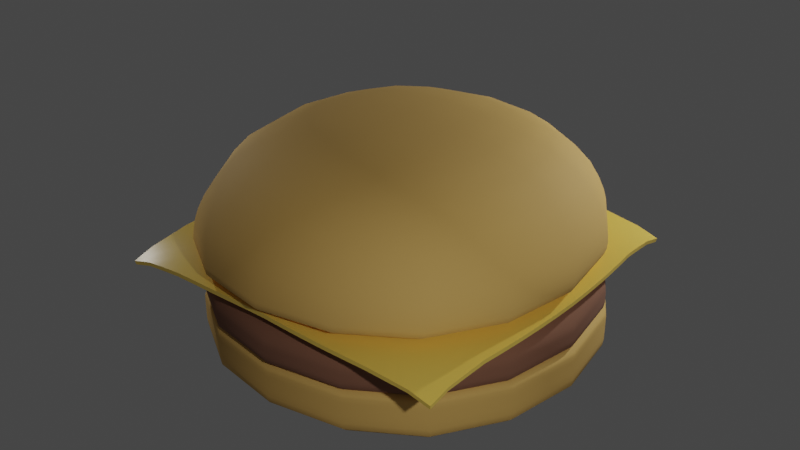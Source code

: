 # Source: untitled.blend  (saved by Blender 3.4.6; exported with 4.5.12 LTS)
import bpy
from mathutils import Matrix  # noqa: F401  (used for matrix-valued properties, if any)

bpy.ops.wm.read_factory_settings(use_empty=True)
scene = bpy.context.scene
scene.name = 'Scene'

# ---- collections
col_collection = bpy.data.collections.new('Collection'); scene.collection.children.link(col_collection)

# ---- materials (node trees are filled in below, after node groups)
mat_bunmaterial = bpy.data.materials.new('bunMaterial')
mat_bunmaterial.use_transparent_shadow = False
mat_meatmaterial = bpy.data.materials.new('meatMaterial')
mat_meatmaterial.use_transparent_shadow = False
mat_cheesematerial = bpy.data.materials.new('cheeseMaterial')
mat_cheesematerial.use_transparent_shadow = False
mat_bunmaterial_001 = bpy.data.materials.new('bunMaterial.001')
mat_bunmaterial_001.use_transparent_shadow = False

# ---- node groups
ng_auto_smooth = bpy.data.node_groups.new('Auto Smooth', 'GeometryNodeTree')
_s = ng_auto_smooth.interface.new_socket(name='Geometry', in_out='OUTPUT', socket_type='NodeSocketGeometry')
_s = ng_auto_smooth.interface.new_socket(name='Geometry', in_out='INPUT', socket_type='NodeSocketGeometry')
_s = ng_auto_smooth.interface.new_socket(name='Angle', in_out='INPUT', socket_type='NodeSocketFloat')
_s.subtype = 'ANGLE'
_s.min_value = 0.0
_s.max_value = 3.142
ng_auto_smooth.is_modifier = True
_N = ng_auto_smooth.nodes; _L = ng_auto_smooth.links
n0 = _N.new('NodeGroupOutput'); n0.name = 'Group Output'; n0.location = (480, -100)
n1 = _N.new('NodeGroupInput'); n1.name = 'Group Input'; n1.location = (-420, -300)
n2 = _N.new('NodeGroupInput'); n2.name = 'Group Input.001'; n2.location = (-60, -100)
n3 = _N.new('GeometryNodeSetShadeSmooth'); n3.name = 'Set Shade Smooth'; n3.location = (120, -100)
n3.domain = 'EDGE'
n4 = _N.new('GeometryNodeSetShadeSmooth'); n4.name = 'Set Shade Smooth.001'; n4.location = (300, -100)
n5 = _N.new('GeometryNodeInputMeshEdgeAngle'); n5.name = 'Edge Angle'; n5.location = (-420, -220)
n6 = _N.new('GeometryNodeInputEdgeSmooth'); n6.name = 'Is Edge Smooth'; n6.location = (-60, -160)
n7 = _N.new('GeometryNodeInputShadeSmooth'); n7.name = 'Is Face Smooth'; n7.location = (-240, -340)
n8 = _N.new('FunctionNodeBooleanMath'); n8.name = 'Boolean Math'; n8.location = (-60, -220)
n9 = _N.new('FunctionNodeCompare'); n9.name = 'Compare'; n9.location = (-240, -180)
n9.operation = 'LESS_EQUAL'
_L.new(n5.outputs[0], n9.inputs[0])
_L.new(n4.outputs[0], n0.inputs[0])
_L.new(n1.outputs[1], n9.inputs[1])
_L.new(n9.outputs[0], n8.inputs[0])
_L.new(n7.outputs[0], n8.inputs[1])
_L.new(n2.outputs[0], n3.inputs[0])
_L.new(n6.outputs[0], n3.inputs[1])
_L.new(n3.outputs[0], n4.inputs[0])
_L.new(n8.outputs[0], n3.inputs[2])
n0.is_active_output = True

# ---- material node trees
mat_bunmaterial.use_nodes = True; mat_bunmaterial.node_tree.nodes.clear()
_N = mat_bunmaterial.node_tree.nodes; _L = mat_bunmaterial.node_tree.links
n0 = _N.new('ShaderNodeBsdfPrincipled'); n0.name = 'Principled BSDF'; n0.location = (10, 300)
n0.distribution = 'GGX'
n0.subsurface_method = 'RANDOM_WALK_SKIN'
n0.inputs[0].default_value = (0.7991, 0.4851, 0.1356, 1.0)
n0.inputs[2].default_value = 0.8
n0.inputs[3].default_value = 1.45
n0.inputs[27].default_value = (0.0, 0.0, 0.0, 1.0)
n0.inputs[28].default_value = 1.0
n1 = _N.new('ShaderNodeOutputMaterial'); n1.name = 'Material Output'; n1.location = (300, 300)
_L.new(n0.outputs[0], n1.inputs[0])
n1.is_active_output = True
mat_meatmaterial.use_nodes = True; mat_meatmaterial.node_tree.nodes.clear()
_N = mat_meatmaterial.node_tree.nodes; _L = mat_meatmaterial.node_tree.links
n0 = _N.new('ShaderNodeBsdfPrincipled'); n0.name = 'Principled BSDF'; n0.location = (10, 300)
n0.distribution = 'GGX'
n0.subsurface_method = 'RANDOM_WALK_SKIN'
n0.inputs[0].default_value = (0.2703, 0.1257, 0.07632, 1.0)
n0.inputs[2].default_value = 1.0
n0.inputs[3].default_value = 1.45
n0.inputs[27].default_value = (0.0, 0.0, 0.0, 1.0)
n0.inputs[28].default_value = 1.0
n1 = _N.new('ShaderNodeOutputMaterial'); n1.name = 'Material Output'; n1.location = (300, 300)
_L.new(n0.outputs[0], n1.inputs[0])
n1.is_active_output = True
mat_cheesematerial.use_nodes = True; mat_cheesematerial.node_tree.nodes.clear()
_N = mat_cheesematerial.node_tree.nodes; _L = mat_cheesematerial.node_tree.links
n0 = _N.new('ShaderNodeBsdfPrincipled'); n0.name = 'Principled BSDF'; n0.location = (10, 300)
n0.distribution = 'GGX'
n0.subsurface_method = 'RANDOM_WALK_SKIN'
n0.inputs[0].default_value = (1.0, 0.6868, 0.1194, 1.0)
n0.inputs[2].default_value = 0.3
n0.inputs[3].default_value = 1.45
n0.inputs[27].default_value = (0.0, 0.0, 0.0, 1.0)
n0.inputs[28].default_value = 1.0
n1 = _N.new('ShaderNodeOutputMaterial'); n1.name = 'Material Output'; n1.location = (300, 300)
_L.new(n0.outputs[0], n1.inputs[0])
n1.is_active_output = True
mat_bunmaterial_001.use_nodes = True; mat_bunmaterial_001.node_tree.nodes.clear()
_N = mat_bunmaterial_001.node_tree.nodes; _L = mat_bunmaterial_001.node_tree.links
n0 = _N.new('ShaderNodeBsdfPrincipled'); n0.name = 'Principled BSDF'; n0.location = (10, 300)
n0.distribution = 'GGX'
n0.subsurface_method = 'RANDOM_WALK_SKIN'
n0.inputs[0].default_value = (0.7991, 0.4851, 0.1356, 1.0)
n0.inputs[2].default_value = 0.8
n0.inputs[3].default_value = 1.45
n0.inputs[27].default_value = (0.0, 0.0, 0.0, 1.0)
n0.inputs[28].default_value = 1.0
n1 = _N.new('ShaderNodeOutputMaterial'); n1.name = 'Material Output'; n1.location = (300, 300)
_L.new(n0.outputs[0], n1.inputs[0])
n1.is_active_output = True

# ---- world
world_world = bpy.data.worlds.new('World'); scene.world = world_world
world_world.use_nodes = True; world_world.node_tree.nodes.clear()
_N = world_world.node_tree.nodes; _L = world_world.node_tree.links
n0 = _N.new('ShaderNodeOutputWorld'); n0.name = 'World Output'; n0.location = (300, 300)
n1 = _N.new('ShaderNodeBackground'); n1.name = 'Background'; n1.location = (10, 300)
n1.inputs[0].default_value = (0.05088, 0.05088, 0.05088, 1.0)
_L.new(n1.outputs[0], n0.inputs[0])
n0.is_active_output = True
world_world.color = (0.05088, 0.05088, 0.05088)
world_world.use_sun_shadow = False
world_world.sun_shadow_jitter_overblur = 0.0

# ---- lights
light_point_002 = bpy.data.lights.new('Point.002', 'POINT')
light_point_002.transmission_factor = 0.0
light_point_002.energy = 2000.0
light_point_002.shadow_soft_size = 0.25
light_point_002.shadow_maximum_resolution = 0.006
light_point_002.use_absolute_resolution = True
light_point = bpy.data.lights.new('Point', 'POINT')
light_point.transmission_factor = 0.0
light_point.energy = 3000.0
light_point.shadow_soft_size = 0.25
light_point.shadow_maximum_resolution = 0.006
light_point.use_absolute_resolution = True
light_point_001 = bpy.data.lights.new('Point.001', 'POINT')
light_point_001.transmission_factor = 0.0
light_point_001.energy = 1000.0
light_point_001.shadow_soft_size = 0.25
light_point_001.shadow_maximum_resolution = 0.006
light_point_001.use_absolute_resolution = True

# ---- meshes
me_cube_005 = bpy.data.meshes.new('Cube.005')
me_cube_005.from_pydata([(-5.044, -5.044, 0.07559), (-5.044, -5.044, 1.54), (-5.044, 5.044, 0.07559), (-5.044, 5.044, 1.54), (5.044, -5.044, 0.07559), (5.044, -5.044, 1.54), (5.044, 5.044, 0.07559), (5.044, 5.044, 1.54), (-5.044, -5.044, 1.473), (-5.044, 5.044, 1.473), (5.044, 5.044, 1.473), (5.044, -5.044, 1.473), (-5.044, 5.044, 0.7279), (5.044, 5.044, 0.7279), (5.044, -5.044, 0.7279), (-5.044, -5.044, 0.7279)], [], [(8, 1, 3, 9), (9, 3, 7, 10), (10, 7, 5, 11), (11, 5, 1, 8), (2, 6, 4, 0), (7, 3, 1, 5), (14, 11, 8, 15), (13, 10, 11, 14), (12, 9, 10, 13), (15, 8, 9, 12), (0, 15, 12, 2), (2, 12, 13, 6), (6, 13, 14, 4), (4, 14, 15, 0)])
me_cube_005.polygons.foreach_set('use_smooth', [True] * 14)
_uv = me_cube_005.uv_layers.new(name='UVMap')
_uv.uv.foreach_set('vector', [0.6192, 0.0, 0.625, 0.0, 0.625, 0.25, 0.6192, 0.25, 0.6192, 0.25, 0.625, 0.25, 0.625, 0.5, 0.6192, 0.5, 0.6192, 0.5, 0.625, 0.5, 0.625, 0.75, 0.6192, 0.75, 0.6192, 0.75, 0.625, 0.75, 0.625, 1.0, 0.6192, 1.0, 0.125, 0.5, 0.375, 0.5, 0.375, 0.75, 0.125, 0.75, 0.625, 0.5, 0.875, 0.5, 0.875, 0.75, 0.625, 0.75, 0.5118, 0.75, 0.6192, 0.75, 0.6192, 1.0, 0.5118, 1.0, 0.5118, 0.5, 0.6192, 0.5, 0.6192, 0.75, 0.5118, 0.75, 0.5118, 0.25, 0.6192, 0.25, 0.6192, 0.5, 0.5118, 0.5, 0.5118, 0.0, 0.6192, 0.0, 0.6192, 0.25, 0.5118, 0.25, 0.375, 0.0, 0.5118, 0.0, 0.5118, 0.25, 0.375, 0.25, 0.375, 0.25, 0.5118, 0.25, 0.5118, 0.5, 0.375, 0.5, 0.375, 0.5, 0.5118, 0.5, 0.5118, 0.75, 0.375, 0.75, 0.375, 0.75, 0.5118, 0.75, 0.5118, 1.0, 0.375, 1.0])
me_cube_005.materials.append(mat_bunmaterial)
me_cube_005.update()
me_cube_001 = bpy.data.meshes.new('Cube.001')
me_cube_001.from_pydata([(-5.013, -5.013, -3.188), (-5.013, -5.013, -1.297), (-5.013, 5.013, -3.188), (-5.013, 5.013, -1.297), (5.013, -5.013, -3.188), (5.013, -5.013, -1.297), (5.013, 5.013, -3.188), (5.013, 5.013, -1.297), (-5.013, -5.013, -2.357), (-5.013, 5.013, -2.357), (5.013, 5.013, -2.357), (5.013, -5.013, -2.357), (-5.013, 5.013, -2.262), (5.013, 5.013, -2.262), (5.013, -5.013, -2.262), (-5.013, -5.013, -2.262)], [], [(8, 1, 3, 9), (9, 3, 7, 10), (10, 7, 5, 11), (11, 5, 1, 8), (2, 6, 4, 0), (7, 3, 1, 5), (14, 11, 8, 15), (13, 10, 11, 14), (12, 9, 10, 13), (15, 8, 9, 12), (0, 15, 12, 2), (2, 12, 13, 6), (6, 13, 14, 4), (4, 14, 15, 0)])
me_cube_001.polygons.foreach_set('use_smooth', [True] * 14)
_uv = me_cube_001.uv_layers.new(name='UVMap')
_uv.uv.foreach_set('vector', [0.6192, 0.0, 0.625, 0.0, 0.625, 0.25, 0.6192, 0.25, 0.6192, 0.25, 0.625, 0.25, 0.625, 0.5, 0.6192, 0.5, 0.6192, 0.5, 0.625, 0.5, 0.625, 0.75, 0.6192, 0.75, 0.6192, 0.75, 0.625, 0.75, 0.625, 1.0, 0.6192, 1.0, 0.125, 0.5, 0.375, 0.5, 0.375, 0.75, 0.125, 0.75, 0.625, 0.5, 0.875, 0.5, 0.875, 0.75, 0.625, 0.75, 0.5118, 0.75, 0.6192, 0.75, 0.6192, 1.0, 0.5118, 1.0, 0.5118, 0.5, 0.6192, 0.5, 0.6192, 0.75, 0.5118, 0.75, 0.5118, 0.25, 0.6192, 0.25, 0.6192, 0.5, 0.5118, 0.5, 0.5118, 0.0, 0.6192, 0.0, 0.6192, 0.25, 0.5118, 0.25, 0.375, 0.0, 0.5118, 0.0, 0.5118, 0.25, 0.375, 0.25, 0.375, 0.25, 0.5118, 0.25, 0.5118, 0.5, 0.375, 0.5, 0.375, 0.5, 0.5118, 0.5, 0.5118, 0.75, 0.375, 0.75, 0.375, 0.75, 0.5118, 0.75, 0.5118, 1.0, 0.375, 1.0])
me_cube_001.materials.append(mat_meatmaterial)
me_cube_001.update()
me_plane_001 = bpy.data.meshes.new('Plane.001')
me_plane_001.from_pydata([(-4.473, -4.404, -0.6525), (4.177, -4.417, -0.651), (-4.473, 4.234, -0.6525), (4.184, 4.254, -0.6568), (-4.502, 3.72, -0.5155), (-4.516, 3.188, -0.4418), (-4.538, 2.657, -0.3755), (-4.537, 2.131, -0.3477), (-4.54, 1.6, -0.3247), (-4.543, 1.066, -0.306), (-4.544, 0.5299, -0.2915), (-4.539, -0.008504, -0.2879), (-4.54, -0.5772, -0.2955), (-4.537, -1.146, -0.3108), (-4.53, -1.709, -0.3324), (-4.525, -2.261, -0.3558), (-4.526, -2.803, -0.3808), (-4.506, -3.329, -0.4438), (-4.497, -3.85, -0.5107), (-3.958, -4.39, -0.5152), (-3.429, -4.412, -0.4428), (-2.905, -4.44, -0.3774), (-2.355, -4.466, -0.3513), (-1.802, -4.492, -0.3289), (-1.246, -4.512, -0.3098), (-0.6844, -4.525, -0.2951), (-0.1159, -4.529, -0.2924), (0.4475, -4.547, -0.3036), (1.002, -4.556, -0.319), (1.546, -4.549, -0.339), (2.075, -4.53, -0.3616), (2.589, -4.503, -0.3871), (3.117, -4.463, -0.4495), (3.634, -4.423, -0.5165), (4.182, -3.882, -0.5174), (4.226, -3.377, -0.4521), (4.272, -2.861, -0.391), (4.345, -2.324, -0.3676), (4.41, -1.767, -0.3459), (4.462, -1.191, -0.3253), (4.498, -0.6017, -0.3104), (4.513, -0.007583, -0.3031), (4.494, 0.5549, -0.3065), (4.458, 1.111, -0.3207), (4.407, 1.658, -0.3384), (4.343, 2.194, -0.3601), (4.274, 2.718, -0.3867), (4.231, 3.24, -0.4515), (4.192, 3.758, -0.5236), (3.644, 4.3, -0.5187), (3.126, 4.328, -0.4521), (2.596, 4.362, -0.3896), (2.081, 4.405, -0.364), (1.549, 4.446, -0.3409), (1.003, 4.479, -0.32), (0.4479, 4.502, -0.3042), (-0.115, 4.508, -0.2927), (-0.684, 4.477, -0.2956), (-1.247, 4.435, -0.3109), (-1.805, 4.389, -0.3304), (-2.36, 4.345, -0.3529), (-2.912, 4.305, -0.3789), (-3.435, 4.278, -0.4441), (-3.963, 4.263, -0.5161), (-3.983, -3.859, -0.4585), (-4.0, -3.35, -0.4149), (-4.03, -2.83, -0.3638), (-4.039, -2.29, -0.3449), (-4.052, -1.736, -0.3247), (-4.065, -1.167, -0.3034), (-4.072, -0.5892, -0.2832), (-4.071, -0.01192, -0.2557), (-4.076, 0.5399, -0.2792), (-4.071, 1.086, -0.2987), (-4.063, 1.628, -0.3172), (-4.052, 2.162, -0.3373), (-4.044, 2.69, -0.3592), (-4.013, 3.218, -0.4138), (-3.99, 3.746, -0.4593), (-3.461, -3.894, -0.4145), (-3.498, -3.382, -0.3583), (-3.513, -2.86, -0.347), (-3.55, -2.325, -0.3153), (-3.575, -1.769, -0.2956), (-3.594, -1.193, -0.2744), (-3.604, -0.6047, -0.2505), (-3.603, -0.01426, -0.2202), (-3.608, 0.5526, -0.2466), (-3.6, 1.113, -0.2693), (-3.585, 1.665, -0.2877), (-3.563, 2.207, -0.3073), (-3.528, 2.74, -0.3413), (-3.511, 3.257, -0.3528), (-3.469, 3.769, -0.4156), (-2.943, -3.934, -0.361), (-2.963, -3.421, -0.3483), (-3.004, -2.905, -0.303), (-3.04, -2.367, -0.2851), (-3.08, -1.807, -0.261), (-3.109, -1.223, -0.2374), (-3.124, -0.6219, -0.2124), (-3.124, -0.01524, -0.1837), (-3.128, 0.5698, -0.2087), (-3.115, 1.146, -0.2331), (-3.09, 1.71, -0.254), (-3.053, 2.259, -0.2781), (-3.018, 2.789, -0.2937), (-2.975, 3.306, -0.3442), (-2.951, 3.803, -0.3622), (-2.396, -3.97, -0.3409), (-2.438, -3.467, -0.3146), (-2.474, -2.951, -0.2873), (-2.519, -2.416, -0.2434), (-2.563, -1.85, -0.2228), (-2.601, -1.256, -0.1968), (-2.622, -0.6405, -0.173), (-2.623, -0.01496, -0.148), (-2.625, 0.5916, -0.1697), (-2.606, 1.185, -0.1941), (-2.57, 1.762, -0.2179), (-2.53, 2.315, -0.2349), (-2.485, 2.847, -0.2806), (-2.448, 3.356, -0.3106), (-2.402, 3.852, -0.342), (-1.842, -4.005, -0.3217), (-1.889, -3.511, -0.2939), (-1.932, -2.999, -0.2619), (-1.974, -2.463, -0.2252), (-2.02, -1.896, -0.1781), (-2.063, -1.292, -0.1557), (-2.089, -0.6609, -0.1346), (-2.093, -0.01368, -0.1142), (-2.092, 0.6173, -0.1319), (-2.066, 1.231, -0.1538), (-2.026, 1.817, -0.1739), (-1.982, 2.377, -0.2199), (-1.94, 2.907, -0.2565), (-1.895, 3.413, -0.2912), (-1.846, 3.905, -0.3221), (-1.28, -4.035, -0.3033), (-1.322, -3.548, -0.2743), (-1.364, -3.043, -0.2382), (-1.406, -2.509, -0.1987), (-1.448, -1.939, -0.1575), (-1.487, -1.331, -0.1148), (-1.516, -0.683, -0.0992), (-1.522, -0.01176, -0.08406), (-1.518, 0.6464, -0.097), (-1.49, 1.28, -0.1121), (-1.451, 1.879, -0.1553), (-1.411, 2.439, -0.1958), (-1.368, 2.967, -0.2353), (-1.325, 3.47, -0.2729), (-1.282, 3.957, -0.303), (-0.709, -4.054, -0.284), (-0.7392, -3.575, -0.2507), (-0.7713, -3.076, -0.2123), (-0.8046, -2.547, -0.1729), (-0.838, -1.98, -0.1349), (-0.8694, -1.367, -0.09964), (-0.8941, -0.7068, -0.06801), (-0.9015, -0.009579, -0.0593), (-0.8963, 0.6773, -0.06549), (-0.8717, 1.331, -0.09794), (-0.8406, 1.936, -0.1329), (-0.8068, 2.498, -0.1711), (-0.7728, 3.024, -0.2109), (-0.7398, 3.523, -0.25), (-0.7095, 4.004, -0.283), (-0.1259, -4.065, -0.2605), (-0.14, -3.591, -0.2242), (-0.1555, -3.097, -0.1869), (-0.1716, -2.572, -0.1503), (-0.1883, -2.008, -0.1159), (-0.2048, -1.396, -0.08541), (-0.2194, -0.7281, -0.06041), (-0.2239, -0.007729, -0.04101), (-0.2211, 0.7092, -0.05925), (-0.2066, 1.372, -0.08409), (-0.1899, 1.98, -0.1147), (-0.1728, 2.541, -0.1494), (-0.1561, 3.065, -0.1864), (-0.1398, 3.561, -0.2242), (-0.1258, 4.039, -0.2601), (0.4498, -4.083, -0.2944), (0.4524, -3.609, -0.2633), (0.4579, -3.115, -0.2263), (0.4659, -2.591, -0.1872), (0.4761, -2.027, -0.1485), (0.4878, -1.415, -0.1121), (0.5001, -0.7455, -0.07964), (0.5076, -0.007444, -0.07004), (0.4984, 0.7202, -0.07839), (0.486, 1.383, -0.1106), (0.4744, 1.988, -0.1469), (0.4646, 2.546, -0.1858), (0.4571, 3.067, -0.2252), (0.4523, 3.56, -0.2627), (0.4497, 4.036, -0.2937), (1.017, -4.088, -0.315), (1.035, -3.612, -0.2889), (1.061, -3.115, -0.2535), (1.094, -2.588, -0.2133), (1.131, -2.022, -0.1717), (1.171, -1.408, -0.1297), (1.207, -0.7348, -0.1145), (1.228, -0.009901, -0.0968), (1.205, 0.7018, -0.1123), (1.17, 1.359, -0.1278), (1.13, 1.964, -0.1695), (1.093, 2.522, -0.2113), (1.061, 3.042, -0.2517), (1.036, 3.536, -0.2879), (1.018, 4.012, -0.315), (1.572, -4.077, -0.3352), (1.605, -3.595, -0.31), (1.651, -3.094, -0.2778), (1.706, -2.563, -0.2405), (1.763, -1.994, -0.1948), (1.815, -1.377, -0.1747), (1.859, -0.7121, -0.1514), (1.882, -0.0122, -0.1284), (1.857, 0.671, -0.149), (1.814, 1.318, -0.1725), (1.763, 1.917, -0.1924), (1.706, 2.477, -0.2358), (1.651, 3.0, -0.2739), (1.607, 3.495, -0.3084), (1.575, 3.975, -0.3358), (2.108, -4.05, -0.3548), (2.154, -3.561, -0.3294), (2.22, -3.054, -0.3017), (2.286, -2.522, -0.26), (2.352, -1.951, -0.2438), (2.409, -1.338, -0.2166), (2.457, -0.6878, -0.1909), (2.481, -0.0138, -0.1633), (2.455, 0.6402, -0.188), (2.409, 1.269, -0.2144), (2.351, 1.863, -0.2387), (2.286, 2.42, -0.2548), (2.221, 2.947, -0.2957), (2.159, 3.445, -0.3269), (2.114, 3.928, -0.3562), (2.624, -4.013, -0.3743), (2.694, -3.512, -0.3605), (2.758, -3.005, -0.3172), (2.833, -2.469, -0.3052), (2.9, -1.902, -0.2813), (2.962, -1.298, -0.2575), (3.01, -0.6639, -0.2311), (3.034, -0.01428, -0.2001), (3.008, 0.6126, -0.2276), (2.96, 1.221, -0.2534), (2.898, 1.805, -0.2749), (2.833, 2.361, -0.2982), (2.76, 2.888, -0.3128), (2.7, 3.394, -0.3574), (2.634, 3.876, -0.3766), (3.15, -3.963, -0.4249), (3.196, -3.464, -0.3698), (3.279, -2.949, -0.3639), (3.346, -2.417, -0.3331), (3.419, -1.854, -0.3145), (3.483, -1.259, -0.2941), (3.529, -0.6411, -0.2695), (3.552, -0.01335, -0.2371), (3.526, 0.5895, -0.2657), (3.48, 1.179, -0.2892), (3.417, 1.75, -0.307), (3.345, 2.299, -0.3261), (3.282, 2.831, -0.3587), (3.204, 3.338, -0.3701), (3.161, 3.834, -0.4274), (3.66, -3.91, -0.4641), (3.714, -3.415, -0.4267), (3.768, -2.905, -0.3775), (3.85, -2.369, -0.3604), (3.923, -1.808, -0.3419), (3.982, -1.223, -0.3216), (4.023, -0.6196, -0.3012), (4.042, -0.01103, -0.2722), (4.019, 0.5709, -0.2973), (3.978, 1.142, -0.3169), (3.92, 1.7, -0.3345), (3.849, 2.242, -0.3535), (3.772, 2.768, -0.374), (3.721, 3.287, -0.4269), (3.671, 3.801, -0.4705)], [], [(288, 48, 3, 49), (4, 78, 63, 2), (78, 93, 62, 63), (93, 108, 61, 62), (108, 123, 60, 61), (123, 138, 59, 60), (138, 153, 58, 59), (153, 168, 57, 58), (168, 183, 56, 57), (183, 198, 55, 56), (198, 213, 54, 55), (213, 228, 53, 54), (228, 243, 52, 53), (243, 258, 51, 52), (258, 273, 50, 51), (273, 288, 49, 50), (0, 19, 64, 18), (18, 64, 65, 17), (17, 65, 66, 16), (16, 66, 67, 15), (15, 67, 68, 14), (14, 68, 69, 13), (13, 69, 70, 12), (12, 70, 71, 11), (11, 71, 72, 10), (10, 72, 73, 9), (9, 73, 74, 8), (8, 74, 75, 7), (7, 75, 76, 6), (6, 76, 77, 5), (5, 77, 78, 4), (19, 20, 79, 64), (64, 79, 80, 65), (65, 80, 81, 66), (66, 81, 82, 67), (67, 82, 83, 68), (68, 83, 84, 69), (69, 84, 85, 70), (70, 85, 86, 71), (71, 86, 87, 72), (72, 87, 88, 73), (73, 88, 89, 74), (74, 89, 90, 75), (75, 90, 91, 76), (76, 91, 92, 77), (77, 92, 93, 78), (20, 21, 94, 79), (79, 94, 95, 80), (80, 95, 96, 81), (81, 96, 97, 82), (82, 97, 98, 83), (83, 98, 99, 84), (84, 99, 100, 85), (85, 100, 101, 86), (86, 101, 102, 87), (87, 102, 103, 88), (88, 103, 104, 89), (89, 104, 105, 90), (90, 105, 106, 91), (91, 106, 107, 92), (92, 107, 108, 93), (21, 22, 109, 94), (94, 109, 110, 95), (95, 110, 111, 96), (96, 111, 112, 97), (97, 112, 113, 98), (98, 113, 114, 99), (99, 114, 115, 100), (100, 115, 116, 101), (101, 116, 117, 102), (102, 117, 118, 103), (103, 118, 119, 104), (104, 119, 120, 105), (105, 120, 121, 106), (106, 121, 122, 107), (107, 122, 123, 108), (22, 23, 124, 109), (109, 124, 125, 110), (110, 125, 126, 111), (111, 126, 127, 112), (112, 127, 128, 113), (113, 128, 129, 114), (114, 129, 130, 115), (115, 130, 131, 116), (116, 131, 132, 117), (117, 132, 133, 118), (118, 133, 134, 119), (119, 134, 135, 120), (120, 135, 136, 121), (121, 136, 137, 122), (122, 137, 138, 123), (23, 24, 139, 124), (124, 139, 140, 125), (125, 140, 141, 126), (126, 141, 142, 127), (127, 142, 143, 128), (128, 143, 144, 129), (129, 144, 145, 130), (130, 145, 146, 131), (131, 146, 147, 132), (132, 147, 148, 133), (133, 148, 149, 134), (134, 149, 150, 135), (135, 150, 151, 136), (136, 151, 152, 137), (137, 152, 153, 138), (24, 25, 154, 139), (139, 154, 155, 140), (140, 155, 156, 141), (141, 156, 157, 142), (142, 157, 158, 143), (143, 158, 159, 144), (144, 159, 160, 145), (145, 160, 161, 146), (146, 161, 162, 147), (147, 162, 163, 148), (148, 163, 164, 149), (149, 164, 165, 150), (150, 165, 166, 151), (151, 166, 167, 152), (152, 167, 168, 153), (25, 26, 169, 154), (154, 169, 170, 155), (155, 170, 171, 156), (156, 171, 172, 157), (157, 172, 173, 158), (158, 173, 174, 159), (159, 174, 175, 160), (160, 175, 176, 161), (161, 176, 177, 162), (162, 177, 178, 163), (163, 178, 179, 164), (164, 179, 180, 165), (165, 180, 181, 166), (166, 181, 182, 167), (167, 182, 183, 168), (26, 27, 184, 169), (169, 184, 185, 170), (170, 185, 186, 171), (171, 186, 187, 172), (172, 187, 188, 173), (173, 188, 189, 174), (174, 189, 190, 175), (175, 190, 191, 176), (176, 191, 192, 177), (177, 192, 193, 178), (178, 193, 194, 179), (179, 194, 195, 180), (180, 195, 196, 181), (181, 196, 197, 182), (182, 197, 198, 183), (27, 28, 199, 184), (184, 199, 200, 185), (185, 200, 201, 186), (186, 201, 202, 187), (187, 202, 203, 188), (188, 203, 204, 189), (189, 204, 205, 190), (190, 205, 206, 191), (191, 206, 207, 192), (192, 207, 208, 193), (193, 208, 209, 194), (194, 209, 210, 195), (195, 210, 211, 196), (196, 211, 212, 197), (197, 212, 213, 198), (28, 29, 214, 199), (199, 214, 215, 200), (200, 215, 216, 201), (201, 216, 217, 202), (202, 217, 218, 203), (203, 218, 219, 204), (204, 219, 220, 205), (205, 220, 221, 206), (206, 221, 222, 207), (207, 222, 223, 208), (208, 223, 224, 209), (209, 224, 225, 210), (210, 225, 226, 211), (211, 226, 227, 212), (212, 227, 228, 213), (29, 30, 229, 214), (214, 229, 230, 215), (215, 230, 231, 216), (216, 231, 232, 217), (217, 232, 233, 218), (218, 233, 234, 219), (219, 234, 235, 220), (220, 235, 236, 221), (221, 236, 237, 222), (222, 237, 238, 223), (223, 238, 239, 224), (224, 239, 240, 225), (225, 240, 241, 226), (226, 241, 242, 227), (227, 242, 243, 228), (30, 31, 244, 229), (229, 244, 245, 230), (230, 245, 246, 231), (231, 246, 247, 232), (232, 247, 248, 233), (233, 248, 249, 234), (234, 249, 250, 235), (235, 250, 251, 236), (236, 251, 252, 237), (237, 252, 253, 238), (238, 253, 254, 239), (239, 254, 255, 240), (240, 255, 256, 241), (241, 256, 257, 242), (242, 257, 258, 243), (31, 32, 259, 244), (244, 259, 260, 245), (245, 260, 261, 246), (246, 261, 262, 247), (247, 262, 263, 248), (248, 263, 264, 249), (249, 264, 265, 250), (250, 265, 266, 251), (251, 266, 267, 252), (252, 267, 268, 253), (253, 268, 269, 254), (254, 269, 270, 255), (255, 270, 271, 256), (256, 271, 272, 257), (257, 272, 273, 258), (32, 33, 274, 259), (259, 274, 275, 260), (260, 275, 276, 261), (261, 276, 277, 262), (262, 277, 278, 263), (263, 278, 279, 264), (264, 279, 280, 265), (265, 280, 281, 266), (266, 281, 282, 267), (267, 282, 283, 268), (268, 283, 284, 269), (269, 284, 285, 270), (270, 285, 286, 271), (271, 286, 287, 272), (272, 287, 288, 273), (33, 1, 34, 274), (274, 34, 35, 275), (275, 35, 36, 276), (276, 36, 37, 277), (277, 37, 38, 278), (278, 38, 39, 279), (279, 39, 40, 280), (280, 40, 41, 281), (281, 41, 42, 282), (282, 42, 43, 283), (283, 43, 44, 284), (284, 44, 45, 285), (285, 45, 46, 286), (286, 46, 47, 287), (287, 47, 48, 288)])
me_plane_001.polygons.foreach_set('use_smooth', [True] * 256)
_uv = me_plane_001.uv_layers.new(name='UVMap')
_uv.uv.foreach_set('vector', [0.9375, 0.9375, 1.0, 0.9375, 1.0, 1.0, 0.9375, 1.0, 0.0, 0.9375, 0.0625, 0.9375, 0.0625, 1.0, 0.0, 1.0, 0.0625, 0.9375, 0.125, 0.9375, 0.125, 1.0, 0.0625, 1.0, 0.125, 0.9375, 0.1875, 0.9375, 0.1875, 1.0, 0.125, 1.0, 0.1875, 0.9375, 0.25, 0.9375, 0.25, 1.0, 0.1875, 1.0, 0.25, 0.9375, 0.3125, 0.9375, 0.3125, 1.0, 0.25, 1.0, 0.3125, 0.9375, 0.375, 0.9375, 0.375, 1.0, 0.3125, 1.0, 0.375, 0.9375, 0.4375, 0.9375, 0.4375, 1.0, 0.375, 1.0, 0.4375, 0.9375, 0.5, 0.9375, 0.5, 1.0, 0.4375, 1.0, 0.5, 0.9375, 0.5625, 0.9375, 0.5625, 1.0, 0.5, 1.0, 0.5625, 0.9375, 0.625, 0.9375, 0.625, 1.0, 0.5625, 1.0, 0.625, 0.9375, 0.6875, 0.9375, 0.6875, 1.0, 0.625, 1.0, 0.6875, 0.9375, 0.75, 0.9375, 0.75, 1.0, 0.6875, 1.0, 0.75, 0.9375, 0.8125, 0.9375, 0.8125, 1.0, 0.75, 1.0, 0.8125, 0.9375, 0.875, 0.9375, 0.875, 1.0, 0.8125, 1.0, 0.875, 0.9375, 0.9375, 0.9375, 0.9375, 1.0, 0.875, 1.0, 0.0, 0.0, 0.0625, 0.0, 0.0625, 0.0625, 0.0, 0.0625, 0.0, 0.0625, 0.0625, 0.0625, 0.0625, 0.125, 0.0, 0.125, 0.0, 0.125, 0.0625, 0.125, 0.0625, 0.1875, 0.0, 0.1875, 0.0, 0.1875, 0.0625, 0.1875, 0.0625, 0.25, 0.0, 0.25, 0.0, 0.25, 0.0625, 0.25, 0.0625, 0.3125, 0.0, 0.3125, 0.0, 0.3125, 0.0625, 0.3125, 0.0625, 0.375, 0.0, 0.375, 0.0, 0.375, 0.0625, 0.375, 0.0625, 0.4375, 0.0, 0.4375, 0.0, 0.4375, 0.0625, 0.4375, 0.0625, 0.5, 0.0, 0.5, 0.0, 0.5, 0.0625, 0.5, 0.0625, 0.5625, 0.0, 0.5625, 0.0, 0.5625, 0.0625, 0.5625, 0.0625, 0.625, 0.0, 0.625, 0.0, 0.625, 0.0625, 0.625, 0.0625, 0.6875, 0.0, 0.6875, 0.0, 0.6875, 0.0625, 0.6875, 0.0625, 0.75, 0.0, 0.75, 0.0, 0.75, 0.0625, 0.75, 0.0625, 0.8125, 0.0, 0.8125, 0.0, 0.8125, 0.0625, 0.8125, 0.0625, 0.875, 0.0, 0.875, 0.0, 0.875, 0.0625, 0.875, 0.0625, 0.9375, 0.0, 0.9375, 0.0625, 0.0, 0.125, 0.0, 0.125, 0.0625, 0.0625, 0.0625, 0.0625, 0.0625, 0.125, 0.0625, 0.125, 0.125, 0.0625, 0.125, 0.0625, 0.125, 0.125, 0.125, 0.125, 0.1875, 0.0625, 0.1875, 0.0625, 0.1875, 0.125, 0.1875, 0.125, 0.25, 0.0625, 0.25, 0.0625, 0.25, 0.125, 0.25, 0.125, 0.3125, 0.0625, 0.3125, 0.0625, 0.3125, 0.125, 0.3125, 0.125, 0.375, 0.0625, 0.375, 0.0625, 0.375, 0.125, 0.375, 0.125, 0.4375, 0.0625, 0.4375, 0.0625, 0.4375, 0.125, 0.4375, 0.125, 0.5, 0.0625, 0.5, 0.0625, 0.5, 0.125, 0.5, 0.125, 0.5625, 0.0625, 0.5625, 0.0625, 0.5625, 0.125, 0.5625, 0.125, 0.625, 0.0625, 0.625, 0.0625, 0.625, 0.125, 0.625, 0.125, 0.6875, 0.0625, 0.6875, 0.0625, 0.6875, 0.125, 0.6875, 0.125, 0.75, 0.0625, 0.75, 0.0625, 0.75, 0.125, 0.75, 0.125, 0.8125, 0.0625, 0.8125, 0.0625, 0.8125, 0.125, 0.8125, 0.125, 0.875, 0.0625, 0.875, 0.0625, 0.875, 0.125, 0.875, 0.125, 0.9375, 0.0625, 0.9375, 0.125, 0.0, 0.1875, 0.0, 0.1875, 0.0625, 0.125, 0.0625, 0.125, 0.0625, 0.1875, 0.0625, 0.1875, 0.125, 0.125, 0.125, 0.125, 0.125, 0.1875, 0.125, 0.1875, 0.1875, 0.125, 0.1875, 0.125, 0.1875, 0.1875, 0.1875, 0.1875, 0.25, 0.125, 0.25, 0.125, 0.25, 0.1875, 0.25, 0.1875, 0.3125, 0.125, 0.3125, 0.125, 0.3125, 0.1875, 0.3125, 0.1875, 0.375, 0.125, 0.375, 0.125, 0.375, 0.1875, 0.375, 0.1875, 0.4375, 0.125, 0.4375, 0.125, 0.4375, 0.1875, 0.4375, 0.1875, 0.5, 0.125, 0.5, 0.125, 0.5, 0.1875, 0.5, 0.1875, 0.5625, 0.125, 0.5625, 0.125, 0.5625, 0.1875, 0.5625, 0.1875, 0.625, 0.125, 0.625, 0.125, 0.625, 0.1875, 0.625, 0.1875, 0.6875, 0.125, 0.6875, 0.125, 0.6875, 0.1875, 0.6875, 0.1875, 0.75, 0.125, 0.75, 0.125, 0.75, 0.1875, 0.75, 0.1875, 0.8125, 0.125, 0.8125, 0.125, 0.8125, 0.1875, 0.8125, 0.1875, 0.875, 0.125, 0.875, 0.125, 0.875, 0.1875, 0.875, 0.1875, 0.9375, 0.125, 0.9375, 0.1875, 0.0, 0.25, 0.0, 0.25, 0.0625, 0.1875, 0.0625, 0.1875, 0.0625, 0.25, 0.0625, 0.25, 0.125, 0.1875, 0.125, 0.1875, 0.125, 0.25, 0.125, 0.25, 0.1875, 0.1875, 0.1875, 0.1875, 0.1875, 0.25, 0.1875, 0.25, 0.25, 0.1875, 0.25, 0.1875, 0.25, 0.25, 0.25, 0.25, 0.3125, 0.1875, 0.3125, 0.1875, 0.3125, 0.25, 0.3125, 0.25, 0.375, 0.1875, 0.375, 0.1875, 0.375, 0.25, 0.375, 0.25, 0.4375, 0.1875, 0.4375, 0.1875, 0.4375, 0.25, 0.4375, 0.25, 0.5, 0.1875, 0.5, 0.1875, 0.5, 0.25, 0.5, 0.25, 0.5625, 0.1875, 0.5625, 0.1875, 0.5625, 0.25, 0.5625, 0.25, 0.625, 0.1875, 0.625, 0.1875, 0.625, 0.25, 0.625, 0.25, 0.6875, 0.1875, 0.6875, 0.1875, 0.6875, 0.25, 0.6875, 0.25, 0.75, 0.1875, 0.75, 0.1875, 0.75, 0.25, 0.75, 0.25, 0.8125, 0.1875, 0.8125, 0.1875, 0.8125, 0.25, 0.8125, 0.25, 0.875, 0.1875, 0.875, 0.1875, 0.875, 0.25, 0.875, 0.25, 0.9375, 0.1875, 0.9375, 0.25, 0.0, 0.3125, 0.0, 0.3125, 0.0625, 0.25, 0.0625, 0.25, 0.0625, 0.3125, 0.0625, 0.3125, 0.125, 0.25, 0.125, 0.25, 0.125, 0.3125, 0.125, 0.3125, 0.1875, 0.25, 0.1875, 0.25, 0.1875, 0.3125, 0.1875, 0.3125, 0.25, 0.25, 0.25, 0.25, 0.25, 0.3125, 0.25, 0.3125, 0.3125, 0.25, 0.3125, 0.25, 0.3125, 0.3125, 0.3125, 0.3125, 0.375, 0.25, 0.375, 0.25, 0.375, 0.3125, 0.375, 0.3125, 0.4375, 0.25, 0.4375, 0.25, 0.4375, 0.3125, 0.4375, 0.3125, 0.5, 0.25, 0.5, 0.25, 0.5, 0.3125, 0.5, 0.3125, 0.5625, 0.25, 0.5625, 0.25, 0.5625, 0.3125, 0.5625, 0.3125, 0.625, 0.25, 0.625, 0.25, 0.625, 0.3125, 0.625, 0.3125, 0.6875, 0.25, 0.6875, 0.25, 0.6875, 0.3125, 0.6875, 0.3125, 0.75, 0.25, 0.75, 0.25, 0.75, 0.3125, 0.75, 0.3125, 0.8125, 0.25, 0.8125, 0.25, 0.8125, 0.3125, 0.8125, 0.3125, 0.875, 0.25, 0.875, 0.25, 0.875, 0.3125, 0.875, 0.3125, 0.9375, 0.25, 0.9375, 0.3125, 0.0, 0.375, 0.0, 0.375, 0.0625, 0.3125, 0.0625, 0.3125, 0.0625, 0.375, 0.0625, 0.375, 0.125, 0.3125, 0.125, 0.3125, 0.125, 0.375, 0.125, 0.375, 0.1875, 0.3125, 0.1875, 0.3125, 0.1875, 0.375, 0.1875, 0.375, 0.25, 0.3125, 0.25, 0.3125, 0.25, 0.375, 0.25, 0.375, 0.3125, 0.3125, 0.3125, 0.3125, 0.3125, 0.375, 0.3125, 0.375, 0.375, 0.3125, 0.375, 0.3125, 0.375, 0.375, 0.375, 0.375, 0.4375, 0.3125, 0.4375, 0.3125, 0.4375, 0.375, 0.4375, 0.375, 0.5, 0.3125, 0.5, 0.3125, 0.5, 0.375, 0.5, 0.375, 0.5625, 0.3125, 0.5625, 0.3125, 0.5625, 0.375, 0.5625, 0.375, 0.625, 0.3125, 0.625, 0.3125, 0.625, 0.375, 0.625, 0.375, 0.6875, 0.3125, 0.6875, 0.3125, 0.6875, 0.375, 0.6875, 0.375, 0.75, 0.3125, 0.75, 0.3125, 0.75, 0.375, 0.75, 0.375, 0.8125, 0.3125, 0.8125, 0.3125, 0.8125, 0.375, 0.8125, 0.375, 0.875, 0.3125, 0.875, 0.3125, 0.875, 0.375, 0.875, 0.375, 0.9375, 0.3125, 0.9375, 0.375, 0.0, 0.4375, 0.0, 0.4375, 0.0625, 0.375, 0.0625, 0.375, 0.0625, 0.4375, 0.0625, 0.4375, 0.125, 0.375, 0.125, 0.375, 0.125, 0.4375, 0.125, 0.4375, 0.1875, 0.375, 0.1875, 0.375, 0.1875, 0.4375, 0.1875, 0.4375, 0.25, 0.375, 0.25, 0.375, 0.25, 0.4375, 0.25, 0.4375, 0.3125, 0.375, 0.3125, 0.375, 0.3125, 0.4375, 0.3125, 0.4375, 0.375, 0.375, 0.375, 0.375, 0.375, 0.4375, 0.375, 0.4375, 0.4375, 0.375, 0.4375, 0.375, 0.4375, 0.4375, 0.4375, 0.4375, 0.5, 0.375, 0.5, 0.375, 0.5, 0.4375, 0.5, 0.4375, 0.5625, 0.375, 0.5625, 0.375, 0.5625, 0.4375, 0.5625, 0.4375, 0.625, 0.375, 0.625, 0.375, 0.625, 0.4375, 0.625, 0.4375, 0.6875, 0.375, 0.6875, 0.375, 0.6875, 0.4375, 0.6875, 0.4375, 0.75, 0.375, 0.75, 0.375, 0.75, 0.4375, 0.75, 0.4375, 0.8125, 0.375, 0.8125, 0.375, 0.8125, 0.4375, 0.8125, 0.4375, 0.875, 0.375, 0.875, 0.375, 0.875, 0.4375, 0.875, 0.4375, 0.9375, 0.375, 0.9375, 0.4375, 0.0, 0.5, 0.0, 0.5, 0.0625, 0.4375, 0.0625, 0.4375, 0.0625, 0.5, 0.0625, 0.5, 0.125, 0.4375, 0.125, 0.4375, 0.125, 0.5, 0.125, 0.5, 0.1875, 0.4375, 0.1875, 0.4375, 0.1875, 0.5, 0.1875, 0.5, 0.25, 0.4375, 0.25, 0.4375, 0.25, 0.5, 0.25, 0.5, 0.3125, 0.4375, 0.3125, 0.4375, 0.3125, 0.5, 0.3125, 0.5, 0.375, 0.4375, 0.375, 0.4375, 0.375, 0.5, 0.375, 0.5, 0.4375, 0.4375, 0.4375, 0.4375, 0.4375, 0.5, 0.4375, 0.5, 0.5, 0.4375, 0.5, 0.4375, 0.5, 0.5, 0.5, 0.5, 0.5625, 0.4375, 0.5625, 0.4375, 0.5625, 0.5, 0.5625, 0.5, 0.625, 0.4375, 0.625, 0.4375, 0.625, 0.5, 0.625, 0.5, 0.6875, 0.4375, 0.6875, 0.4375, 0.6875, 0.5, 0.6875, 0.5, 0.75, 0.4375, 0.75, 0.4375, 0.75, 0.5, 0.75, 0.5, 0.8125, 0.4375, 0.8125, 0.4375, 0.8125, 0.5, 0.8125, 0.5, 0.875, 0.4375, 0.875, 0.4375, 0.875, 0.5, 0.875, 0.5, 0.9375, 0.4375, 0.9375, 0.5, 0.0, 0.5625, 0.0, 0.5625, 0.0625, 0.5, 0.0625, 0.5, 0.0625, 0.5625, 0.0625, 0.5625, 0.125, 0.5, 0.125, 0.5, 0.125, 0.5625, 0.125, 0.5625, 0.1875, 0.5, 0.1875, 0.5, 0.1875, 0.5625, 0.1875, 0.5625, 0.25, 0.5, 0.25, 0.5, 0.25, 0.5625, 0.25, 0.5625, 0.3125, 0.5, 0.3125, 0.5, 0.3125, 0.5625, 0.3125, 0.5625, 0.375, 0.5, 0.375, 0.5, 0.375, 0.5625, 0.375, 0.5625, 0.4375, 0.5, 0.4375, 0.5, 0.4375, 0.5625, 0.4375, 0.5625, 0.5, 0.5, 0.5, 0.5, 0.5, 0.5625, 0.5, 0.5625, 0.5625, 0.5, 0.5625, 0.5, 0.5625, 0.5625, 0.5625, 0.5625, 0.625, 0.5, 0.625, 0.5, 0.625, 0.5625, 0.625, 0.5625, 0.6875, 0.5, 0.6875, 0.5, 0.6875, 0.5625, 0.6875, 0.5625, 0.75, 0.5, 0.75, 0.5, 0.75, 0.5625, 0.75, 0.5625, 0.8125, 0.5, 0.8125, 0.5, 0.8125, 0.5625, 0.8125, 0.5625, 0.875, 0.5, 0.875, 0.5, 0.875, 0.5625, 0.875, 0.5625, 0.9375, 0.5, 0.9375, 0.5625, 0.0, 0.625, 0.0, 0.625, 0.0625, 0.5625, 0.0625, 0.5625, 0.0625, 0.625, 0.0625, 0.625, 0.125, 0.5625, 0.125, 0.5625, 0.125, 0.625, 0.125, 0.625, 0.1875, 0.5625, 0.1875, 0.5625, 0.1875, 0.625, 0.1875, 0.625, 0.25, 0.5625, 0.25, 0.5625, 0.25, 0.625, 0.25, 0.625, 0.3125, 0.5625, 0.3125, 0.5625, 0.3125, 0.625, 0.3125, 0.625, 0.375, 0.5625, 0.375, 0.5625, 0.375, 0.625, 0.375, 0.625, 0.4375, 0.5625, 0.4375, 0.5625, 0.4375, 0.625, 0.4375, 0.625, 0.5, 0.5625, 0.5, 0.5625, 0.5, 0.625, 0.5, 0.625, 0.5625, 0.5625, 0.5625, 0.5625, 0.5625, 0.625, 0.5625, 0.625, 0.625, 0.5625, 0.625, 0.5625, 0.625, 0.625, 0.625, 0.625, 0.6875, 0.5625, 0.6875, 0.5625, 0.6875, 0.625, 0.6875, 0.625, 0.75, 0.5625, 0.75, 0.5625, 0.75, 0.625, 0.75, 0.625, 0.8125, 0.5625, 0.8125, 0.5625, 0.8125, 0.625, 0.8125, 0.625, 0.875, 0.5625, 0.875, 0.5625, 0.875, 0.625, 0.875, 0.625, 0.9375, 0.5625, 0.9375, 0.625, 0.0, 0.6875, 0.0, 0.6875, 0.0625, 0.625, 0.0625, 0.625, 0.0625, 0.6875, 0.0625, 0.6875, 0.125, 0.625, 0.125, 0.625, 0.125, 0.6875, 0.125, 0.6875, 0.1875, 0.625, 0.1875, 0.625, 0.1875, 0.6875, 0.1875, 0.6875, 0.25, 0.625, 0.25, 0.625, 0.25, 0.6875, 0.25, 0.6875, 0.3125, 0.625, 0.3125, 0.625, 0.3125, 0.6875, 0.3125, 0.6875, 0.375, 0.625, 0.375, 0.625, 0.375, 0.6875, 0.375, 0.6875, 0.4375, 0.625, 0.4375, 0.625, 0.4375, 0.6875, 0.4375, 0.6875, 0.5, 0.625, 0.5, 0.625, 0.5, 0.6875, 0.5, 0.6875, 0.5625, 0.625, 0.5625, 0.625, 0.5625, 0.6875, 0.5625, 0.6875, 0.625, 0.625, 0.625, 0.625, 0.625, 0.6875, 0.625, 0.6875, 0.6875, 0.625, 0.6875, 0.625, 0.6875, 0.6875, 0.6875, 0.6875, 0.75, 0.625, 0.75, 0.625, 0.75, 0.6875, 0.75, 0.6875, 0.8125, 0.625, 0.8125, 0.625, 0.8125, 0.6875, 0.8125, 0.6875, 0.875, 0.625, 0.875, 0.625, 0.875, 0.6875, 0.875, 0.6875, 0.9375, 0.625, 0.9375, 0.6875, 0.0, 0.75, 0.0, 0.75, 0.0625, 0.6875, 0.0625, 0.6875, 0.0625, 0.75, 0.0625, 0.75, 0.125, 0.6875, 0.125, 0.6875, 0.125, 0.75, 0.125, 0.75, 0.1875, 0.6875, 0.1875, 0.6875, 0.1875, 0.75, 0.1875, 0.75, 0.25, 0.6875, 0.25, 0.6875, 0.25, 0.75, 0.25, 0.75, 0.3125, 0.6875, 0.3125, 0.6875, 0.3125, 0.75, 0.3125, 0.75, 0.375, 0.6875, 0.375, 0.6875, 0.375, 0.75, 0.375, 0.75, 0.4375, 0.6875, 0.4375, 0.6875, 0.4375, 0.75, 0.4375, 0.75, 0.5, 0.6875, 0.5, 0.6875, 0.5, 0.75, 0.5, 0.75, 0.5625, 0.6875, 0.5625, 0.6875, 0.5625, 0.75, 0.5625, 0.75, 0.625, 0.6875, 0.625, 0.6875, 0.625, 0.75, 0.625, 0.75, 0.6875, 0.6875, 0.6875, 0.6875, 0.6875, 0.75, 0.6875, 0.75, 0.75, 0.6875, 0.75, 0.6875, 0.75, 0.75, 0.75, 0.75, 0.8125, 0.6875, 0.8125, 0.6875, 0.8125, 0.75, 0.8125, 0.75, 0.875, 0.6875, 0.875, 0.6875, 0.875, 0.75, 0.875, 0.75, 0.9375, 0.6875, 0.9375, 0.75, 0.0, 0.8125, 0.0, 0.8125, 0.0625, 0.75, 0.0625, 0.75, 0.0625, 0.8125, 0.0625, 0.8125, 0.125, 0.75, 0.125, 0.75, 0.125, 0.8125, 0.125, 0.8125, 0.1875, 0.75, 0.1875, 0.75, 0.1875, 0.8125, 0.1875, 0.8125, 0.25, 0.75, 0.25, 0.75, 0.25, 0.8125, 0.25, 0.8125, 0.3125, 0.75, 0.3125, 0.75, 0.3125, 0.8125, 0.3125, 0.8125, 0.375, 0.75, 0.375, 0.75, 0.375, 0.8125, 0.375, 0.8125, 0.4375, 0.75, 0.4375, 0.75, 0.4375, 0.8125, 0.4375, 0.8125, 0.5, 0.75, 0.5, 0.75, 0.5, 0.8125, 0.5, 0.8125, 0.5625, 0.75, 0.5625, 0.75, 0.5625, 0.8125, 0.5625, 0.8125, 0.625, 0.75, 0.625, 0.75, 0.625, 0.8125, 0.625, 0.8125, 0.6875, 0.75, 0.6875, 0.75, 0.6875, 0.8125, 0.6875, 0.8125, 0.75, 0.75, 0.75, 0.75, 0.75, 0.8125, 0.75, 0.8125, 0.8125, 0.75, 0.8125, 0.75, 0.8125, 0.8125, 0.8125, 0.8125, 0.875, 0.75, 0.875, 0.75, 0.875, 0.8125, 0.875, 0.8125, 0.9375, 0.75, 0.9375, 0.8125, 0.0, 0.875, 0.0, 0.875, 0.0625, 0.8125, 0.0625, 0.8125, 0.0625, 0.875, 0.0625, 0.875, 0.125, 0.8125, 0.125, 0.8125, 0.125, 0.875, 0.125, 0.875, 0.1875, 0.8125, 0.1875, 0.8125, 0.1875, 0.875, 0.1875, 0.875, 0.25, 0.8125, 0.25, 0.8125, 0.25, 0.875, 0.25, 0.875, 0.3125, 0.8125, 0.3125, 0.8125, 0.3125, 0.875, 0.3125, 0.875, 0.375, 0.8125, 0.375, 0.8125, 0.375, 0.875, 0.375, 0.875, 0.4375, 0.8125, 0.4375, 0.8125, 0.4375, 0.875, 0.4375, 0.875, 0.5, 0.8125, 0.5, 0.8125, 0.5, 0.875, 0.5, 0.875, 0.5625, 0.8125, 0.5625, 0.8125, 0.5625, 0.875, 0.5625, 0.875, 0.625, 0.8125, 0.625, 0.8125, 0.625, 0.875, 0.625, 0.875, 0.6875, 0.8125, 0.6875, 0.8125, 0.6875, 0.875, 0.6875, 0.875, 0.75, 0.8125, 0.75, 0.8125, 0.75, 0.875, 0.75, 0.875, 0.8125, 0.8125, 0.8125, 0.8125, 0.8125, 0.875, 0.8125, 0.875, 0.875, 0.8125, 0.875, 0.8125, 0.875, 0.875, 0.875, 0.875, 0.9375, 0.8125, 0.9375, 0.875, 0.0, 0.9375, 0.0, 0.9375, 0.0625, 0.875, 0.0625, 0.875, 0.0625, 0.9375, 0.0625, 0.9375, 0.125, 0.875, 0.125, 0.875, 0.125, 0.9375, 0.125, 0.9375, 0.1875, 0.875, 0.1875, 0.875, 0.1875, 0.9375, 0.1875, 0.9375, 0.25, 0.875, 0.25, 0.875, 0.25, 0.9375, 0.25, 0.9375, 0.3125, 0.875, 0.3125, 0.875, 0.3125, 0.9375, 0.3125, 0.9375, 0.375, 0.875, 0.375, 0.875, 0.375, 0.9375, 0.375, 0.9375, 0.4375, 0.875, 0.4375, 0.875, 0.4375, 0.9375, 0.4375, 0.9375, 0.5, 0.875, 0.5, 0.875, 0.5, 0.9375, 0.5, 0.9375, 0.5625, 0.875, 0.5625, 0.875, 0.5625, 0.9375, 0.5625, 0.9375, 0.625, 0.875, 0.625, 0.875, 0.625, 0.9375, 0.625, 0.9375, 0.6875, 0.875, 0.6875, 0.875, 0.6875, 0.9375, 0.6875, 0.9375, 0.75, 0.875, 0.75, 0.875, 0.75, 0.9375, 0.75, 0.9375, 0.8125, 0.875, 0.8125, 0.875, 0.8125, 0.9375, 0.8125, 0.9375, 0.875, 0.875, 0.875, 0.875, 0.875, 0.9375, 0.875, 0.9375, 0.9375, 0.875, 0.9375, 0.9375, 0.0, 1.0, 0.0, 1.0, 0.0625, 0.9375, 0.0625, 0.9375, 0.0625, 1.0, 0.0625, 1.0, 0.125, 0.9375, 0.125, 0.9375, 0.125, 1.0, 0.125, 1.0, 0.1875, 0.9375, 0.1875, 0.9375, 0.1875, 1.0, 0.1875, 1.0, 0.25, 0.9375, 0.25, 0.9375, 0.25, 1.0, 0.25, 1.0, 0.3125, 0.9375, 0.3125, 0.9375, 0.3125, 1.0, 0.3125, 1.0, 0.375, 0.9375, 0.375, 0.9375, 0.375, 1.0, 0.375, 1.0, 0.4375, 0.9375, 0.4375, 0.9375, 0.4375, 1.0, 0.4375, 1.0, 0.5, 0.9375, 0.5, 0.9375, 0.5, 1.0, 0.5, 1.0, 0.5625, 0.9375, 0.5625, 0.9375, 0.5625, 1.0, 0.5625, 1.0, 0.625, 0.9375, 0.625, 0.9375, 0.625, 1.0, 0.625, 1.0, 0.6875, 0.9375, 0.6875, 0.9375, 0.6875, 1.0, 0.6875, 1.0, 0.75, 0.9375, 0.75, 0.9375, 0.75, 1.0, 0.75, 1.0, 0.8125, 0.9375, 0.8125, 0.9375, 0.8125, 1.0, 0.8125, 1.0, 0.875, 0.9375, 0.875, 0.9375, 0.875, 1.0, 0.875, 1.0, 0.9375, 0.9375, 0.9375])
me_plane_001.materials.append(mat_cheesematerial)
me_plane_001.update()
me_cube_004 = bpy.data.meshes.new('Cube.004')
me_cube_004.from_pydata([(-3.41, -3.4, -0.9083), (-4.934, -5.477, 2.413), (-3.41, 3.4, -0.9083), (-4.934, 4.61, 2.413), (3.39, -3.4, -0.9026), (5.153, -5.477, 2.413), (3.39, 3.4, -0.9026), (5.153, 4.61, 2.413), (-5.066, -5.257, 1.966), (-5.066, 4.83, 1.966), (5.021, 4.83, 1.966), (5.021, -5.257, 1.966), (-5.066, 4.83, 1.22), (5.021, 4.83, 1.22), (5.021, -5.257, 1.22), (-5.066, -5.257, 1.22)], [], [(8, 1, 3, 9), (9, 3, 7, 10), (10, 7, 5, 11), (11, 5, 1, 8), (2, 6, 4, 0), (7, 3, 1, 5), (14, 11, 8, 15), (13, 10, 11, 14), (12, 9, 10, 13), (15, 8, 9, 12), (0, 15, 12, 2), (2, 12, 13, 6), (6, 13, 14, 4), (4, 14, 15, 0)])
me_cube_004.polygons.foreach_set('use_smooth', [True] * 14)
_uv = me_cube_004.uv_layers.new(name='UVMap')
_uv.uv.foreach_set('vector', [0.6192, 0.0, 0.625, 0.0, 0.625, 0.25, 0.6192, 0.25, 0.6192, 0.25, 0.625, 0.25, 0.625, 0.5, 0.6192, 0.5, 0.6192, 0.5, 0.625, 0.5, 0.625, 0.75, 0.6192, 0.75, 0.6192, 0.75, 0.625, 0.75, 0.625, 1.0, 0.6192, 1.0, 0.125, 0.5, 0.375, 0.5, 0.375, 0.75, 0.125, 0.75, 0.625, 0.5, 0.875, 0.5, 0.875, 0.75, 0.625, 0.75, 0.5118, 0.75, 0.6192, 0.75, 0.6192, 1.0, 0.5118, 1.0, 0.5118, 0.5, 0.6192, 0.5, 0.6192, 0.75, 0.5118, 0.75, 0.5118, 0.25, 0.6192, 0.25, 0.6192, 0.5, 0.5118, 0.5, 0.5118, 0.0, 0.6192, 0.0, 0.6192, 0.25, 0.5118, 0.25, 0.375, 0.0, 0.5118, 0.0, 0.5118, 0.25, 0.375, 0.25, 0.375, 0.25, 0.5118, 0.25, 0.5118, 0.5, 0.375, 0.5, 0.375, 0.5, 0.5118, 0.5, 0.5118, 0.75, 0.375, 0.75, 0.375, 0.75, 0.5118, 0.75, 0.5118, 1.0, 0.375, 1.0])
me_cube_004.materials.append(mat_bunmaterial_001)
me_cube_004.update()

# ---- objects
ob_object = bpy.data.objects.new('Object', me_cube_005)
ob_point = bpy.data.objects.new('Point', light_point_002)
ob_object_001 = bpy.data.objects.new('Object.001', me_cube_001)
ob_plane = bpy.data.objects.new('Plane', me_plane_001)
ob_object_002 = bpy.data.objects.new('Object.002', me_cube_004)
ob_point_001 = bpy.data.objects.new('Point.001', light_point)
ob_point_002 = bpy.data.objects.new('Point.002', light_point_001)

# ---- transforms, parenting, visibility, modifiers, constraints
ob_object.location = (0.03619, 0.03782, -0.006988)
_m = ob_object.modifiers.new('Subdivision', 'SUBSURF')
_m.levels = 6
ob_point.location = (12.72, -9.591, 9.734)
ob_object_001.location = (0.02175, 0.00206, 4.14)
_m = ob_object_001.modifiers.new('Subdivision', 'SUBSURF')
_m.levels = 6
ob_plane.location = (0.03619, 0.03782, 2.975)
_m = ob_plane.modifiers.new('Solidify', 'SOLIDIFY')
_m.thickness = 0.1
_m = ob_plane.modifiers.new('Auto Smooth', 'NODES')
_m.node_group = ng_auto_smooth
_gi = [s.identifier for s in ng_auto_smooth.interface.items_tree if s.item_type == 'SOCKET' and s.in_out == 'INPUT']
_m[_gi[1]] = 0.5236  # Angle
ob_object_002.location = (-0.08306, 0.1949, 4.952)
ob_object_002.rotation_euler = (-0.0, -3.152, -0.0)
_m = ob_object_002.modifiers.new('Subdivision', 'SUBSURF')
_m.levels = 6
ob_point_001.location = (6.493, 11.95, 8.815)
ob_point_002.location = (-13.47, -0.7028, 7.855)

# ---- collection membership
col_collection.objects.link(ob_object)
col_collection.objects.link(ob_point)
col_collection.objects.link(ob_object_001)
col_collection.objects.link(ob_plane)
col_collection.objects.link(ob_object_002)
col_collection.objects.link(ob_point_001)
col_collection.objects.link(ob_point_002)

# ---- scene / render settings (as saved in the file)
scene.frame_start = 1; scene.frame_end = 250; scene.frame_set(89)
scene.render.engine = 'BLENDER_EEVEE_NEXT'
scene.cycles.sampling_pattern = 'TABULATED_SOBOL'
scene.cycles.use_light_tree = False
scene.view_settings.view_transform = 'Filmic'
bpy.context.view_layer.update()

# ---- added for rendering (the .blend has no active camera): camera
cam_auto = bpy.data.cameras.new('AutoCamera')
cam_auto.lens = 50.0
cam_auto.sensor_width = 36.0
cam_auto.clip_end = 1000.0
ob_auto_camera = bpy.data.objects.new('AutoCamera', cam_auto)
scene.collection.objects.link(ob_auto_camera)
ob_auto_camera.location = (14.4925, -17.5909, 14.6509)
ob_auto_camera.rotation_euler = (1.09748, -7.21219e-08, 0.694738)
scene.camera = ob_auto_camera
bpy.context.view_layer.update()
